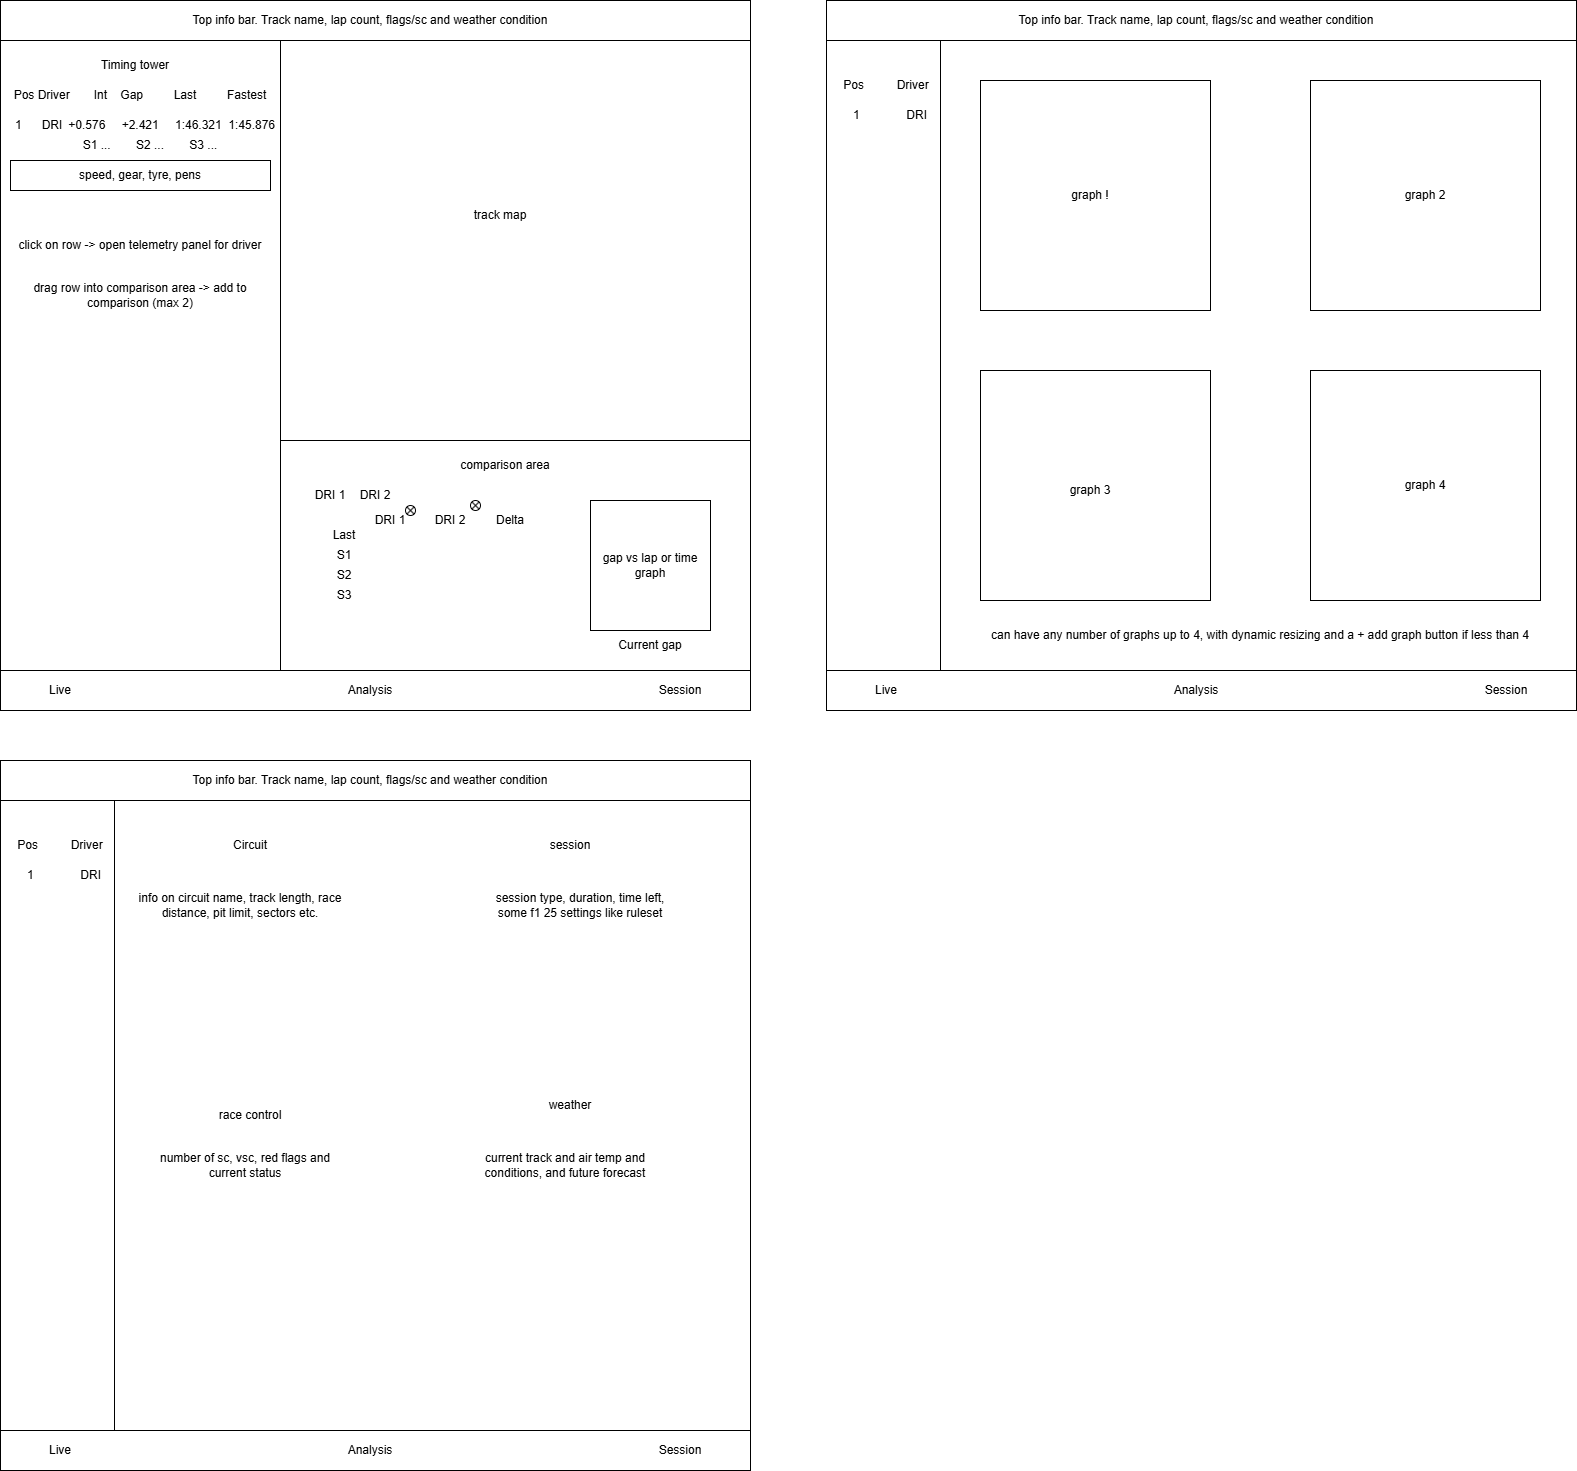

The diagram above was exported from draw.io. Its source (the exported page's mxGraphModel, read from the mxfile embedded in the PNG):
<mxGraphModel dx="2416" dy="1307" grid="1" gridSize="10" guides="1" tooltips="1" connect="1" arrows="1" fold="1" page="1" pageScale="1" pageWidth="827" pageHeight="1169" math="0" shadow="0">
  <root>
    <mxCell id="0" />
    <mxCell id="1" parent="0" />
    <mxCell id="XhcD7Q5WV9cbCx975BCc-1" parent="1" style="verticalLabelPosition=bottom;verticalAlign=top;html=1;shape=mxgraph.basic.rect;fillColor2=none;strokeWidth=1;size=20;indent=5;" value="" vertex="1">
      <mxGeometry height="40" width="750" x="40" y="80" as="geometry" />
    </mxCell>
    <mxCell id="XhcD7Q5WV9cbCx975BCc-2" parent="1" style="text;html=1;whiteSpace=wrap;strokeColor=none;fillColor=none;align=center;verticalAlign=middle;rounded=0;" value="Top info bar. Track name, lap count, flags/sc and weather condition" vertex="1">
      <mxGeometry height="30" width="740" x="40" y="85" as="geometry" />
    </mxCell>
    <mxCell id="XhcD7Q5WV9cbCx975BCc-3" parent="1" style="rounded=0;whiteSpace=wrap;html=1;" value="" vertex="1">
      <mxGeometry height="630" width="280" x="40" y="120" as="geometry" />
    </mxCell>
    <mxCell id="XhcD7Q5WV9cbCx975BCc-4" parent="1" style="text;html=1;whiteSpace=wrap;strokeColor=none;fillColor=none;align=center;verticalAlign=middle;rounded=0;" value="Timing tower" vertex="1">
      <mxGeometry height="30" width="270" x="40" y="130" as="geometry" />
    </mxCell>
    <mxCell id="XhcD7Q5WV9cbCx975BCc-5" parent="1" style="text;html=1;whiteSpace=wrap;strokeColor=none;fillColor=none;align=center;verticalAlign=middle;rounded=0;" value="Pos Driver&lt;span style=&quot;white-space: pre;&quot;&gt;&#09;&lt;/span&gt;Int&amp;nbsp;&amp;nbsp;&lt;span style=&quot;white-space: pre;&quot;&gt;&#09;&lt;/span&gt;Gap&amp;nbsp;&lt;span style=&quot;white-space: pre;&quot;&gt;&#09;&lt;/span&gt;Last&lt;span style=&quot;white-space: pre;&quot;&gt;&#09;&lt;/span&gt;&lt;span style=&quot;white-space: pre;&quot;&gt;&#09;&lt;/span&gt;Fastest" vertex="1">
      <mxGeometry height="30" width="260" x="50" y="160" as="geometry" />
    </mxCell>
    <mxCell id="XhcD7Q5WV9cbCx975BCc-6" parent="1" style="text;html=1;whiteSpace=wrap;strokeColor=none;fillColor=none;align=center;verticalAlign=middle;rounded=0;" value="1&lt;span style=&quot;white-space: pre;&quot;&gt;&#09;&lt;/span&gt;DRI&lt;span style=&quot;white-space: pre;&quot;&gt;&#09;&lt;/span&gt;+0.576&lt;span style=&quot;white-space: pre;&quot;&gt;&#09;&lt;/span&gt;+2.421&lt;span style=&quot;white-space: pre;&quot;&gt;&#09;&lt;/span&gt;1:46.321&lt;span style=&quot;white-space: pre;&quot;&gt;&#09;&lt;/span&gt;1:45.876" vertex="1">
      <mxGeometry height="30" width="270" x="50" y="190" as="geometry" />
    </mxCell>
    <mxCell id="XhcD7Q5WV9cbCx975BCc-7" parent="1" style="rounded=0;whiteSpace=wrap;html=1;" value="" vertex="1">
      <mxGeometry height="400" width="470" x="320" y="120" as="geometry" />
    </mxCell>
    <mxCell id="XhcD7Q5WV9cbCx975BCc-8" parent="1" style="text;html=1;whiteSpace=wrap;strokeColor=none;fillColor=none;align=center;verticalAlign=middle;rounded=0;" value="track map" vertex="1">
      <mxGeometry height="30" width="60" x="510" y="280" as="geometry" />
    </mxCell>
    <mxCell id="XhcD7Q5WV9cbCx975BCc-9" parent="1" style="rounded=0;whiteSpace=wrap;html=1;" value="" vertex="1">
      <mxGeometry height="230" width="470" x="320" y="520" as="geometry" />
    </mxCell>
    <mxCell id="XhcD7Q5WV9cbCx975BCc-10" parent="1" style="text;html=1;whiteSpace=wrap;strokeColor=none;fillColor=none;align=center;verticalAlign=middle;rounded=0;" value="comparison area" vertex="1">
      <mxGeometry height="30" width="110" x="490" y="530" as="geometry" />
    </mxCell>
    <mxCell id="XhcD7Q5WV9cbCx975BCc-11" parent="1" style="text;html=1;whiteSpace=wrap;strokeColor=none;fillColor=none;align=center;verticalAlign=middle;rounded=0;" value="DRI 1" vertex="1">
      <mxGeometry height="30" width="60" x="340" y="560" as="geometry" />
    </mxCell>
    <mxCell id="XhcD7Q5WV9cbCx975BCc-12" parent="1" style="text;html=1;whiteSpace=wrap;strokeColor=none;fillColor=none;align=center;verticalAlign=middle;rounded=0;" value="DRI 2" vertex="1">
      <mxGeometry height="30" width="60" x="385" y="560" as="geometry" />
    </mxCell>
    <mxCell id="XhcD7Q5WV9cbCx975BCc-13" parent="1" style="text;html=1;whiteSpace=wrap;strokeColor=none;fillColor=none;align=center;verticalAlign=middle;rounded=0;" value="Last" vertex="1">
      <mxGeometry height="30" width="60" x="354" y="600" as="geometry" />
    </mxCell>
    <mxCell id="XhcD7Q5WV9cbCx975BCc-14" parent="1" style="text;html=1;whiteSpace=wrap;strokeColor=none;fillColor=none;align=center;verticalAlign=middle;rounded=0;" value="S1" vertex="1">
      <mxGeometry height="30" width="60" x="354" y="620" as="geometry" />
    </mxCell>
    <mxCell id="XhcD7Q5WV9cbCx975BCc-15" parent="1" style="text;html=1;whiteSpace=wrap;strokeColor=none;fillColor=none;align=center;verticalAlign=middle;rounded=0;" value="S2" vertex="1">
      <mxGeometry height="30" width="60" x="354" y="640" as="geometry" />
    </mxCell>
    <mxCell id="XhcD7Q5WV9cbCx975BCc-16" parent="1" style="text;html=1;whiteSpace=wrap;strokeColor=none;fillColor=none;align=center;verticalAlign=middle;rounded=0;" value="S3" vertex="1">
      <mxGeometry height="30" width="60" x="354" y="660" as="geometry" />
    </mxCell>
    <mxCell id="XhcD7Q5WV9cbCx975BCc-17" parent="1" style="text;html=1;whiteSpace=wrap;strokeColor=none;fillColor=none;align=center;verticalAlign=middle;rounded=0;" value="DRI 1" vertex="1">
      <mxGeometry height="30" width="60" x="400" y="585" as="geometry" />
    </mxCell>
    <mxCell id="XhcD7Q5WV9cbCx975BCc-18" parent="1" style="text;html=1;whiteSpace=wrap;strokeColor=none;fillColor=none;align=center;verticalAlign=middle;rounded=0;" value="DRI 2" vertex="1">
      <mxGeometry height="30" width="60" x="460" y="585" as="geometry" />
    </mxCell>
    <mxCell id="XhcD7Q5WV9cbCx975BCc-19" parent="1" style="text;html=1;whiteSpace=wrap;strokeColor=none;fillColor=none;align=center;verticalAlign=middle;rounded=0;" value="Delta" vertex="1">
      <mxGeometry height="30" width="60" x="520" y="585" as="geometry" />
    </mxCell>
    <mxCell id="XhcD7Q5WV9cbCx975BCc-20" parent="1" style="rounded=0;whiteSpace=wrap;html=1;" value="" vertex="1">
      <mxGeometry height="40" width="750" x="40" y="750" as="geometry" />
    </mxCell>
    <mxCell id="XhcD7Q5WV9cbCx975BCc-21" parent="1" style="text;html=1;whiteSpace=wrap;strokeColor=none;fillColor=none;align=center;verticalAlign=middle;rounded=0;fontColor=light-dark(#000000,#07FFFF);" value="Live" vertex="1">
      <mxGeometry height="30" width="60" x="70" y="755" as="geometry" />
    </mxCell>
    <mxCell id="XhcD7Q5WV9cbCx975BCc-22" parent="1" style="text;html=1;whiteSpace=wrap;strokeColor=none;fillColor=none;align=center;verticalAlign=middle;rounded=0;" value="Analysis" vertex="1">
      <mxGeometry height="30" width="60" x="380" y="755" as="geometry" />
    </mxCell>
    <mxCell id="XhcD7Q5WV9cbCx975BCc-23" parent="1" style="text;html=1;whiteSpace=wrap;strokeColor=none;fillColor=none;align=center;verticalAlign=middle;rounded=0;" value="Session" vertex="1">
      <mxGeometry height="30" width="60" x="690" y="755" as="geometry" />
    </mxCell>
    <mxCell id="XhcD7Q5WV9cbCx975BCc-24" parent="1" style="rounded=0;whiteSpace=wrap;html=1;" value="gap vs lap or time graph" vertex="1">
      <mxGeometry height="130" width="120" x="630" y="580" as="geometry" />
    </mxCell>
    <mxCell id="XhcD7Q5WV9cbCx975BCc-25" parent="1" style="text;html=1;whiteSpace=wrap;strokeColor=none;fillColor=none;align=center;verticalAlign=middle;rounded=0;" value="Current gap" vertex="1">
      <mxGeometry height="30" width="120" x="630" y="710" as="geometry" />
    </mxCell>
    <mxCell id="XhcD7Q5WV9cbCx975BCc-26" parent="1" style="rounded=0;whiteSpace=wrap;html=1;" value="speed, gear, tyre, pens" vertex="1">
      <mxGeometry height="30" width="260" x="50" y="240" as="geometry" />
    </mxCell>
    <mxCell id="XhcD7Q5WV9cbCx975BCc-27" parent="1" style="text;html=1;whiteSpace=wrap;strokeColor=none;fillColor=none;align=center;verticalAlign=middle;rounded=0;" value="S1 ...&amp;nbsp;&lt;span style=&quot;white-space: pre;&quot;&gt;&#09;&lt;/span&gt;S2 ...&lt;span style=&quot;white-space: pre;&quot;&gt;&#09;&lt;/span&gt;S3 ..." vertex="1">
      <mxGeometry height="30" width="240" x="70" y="210" as="geometry" />
    </mxCell>
    <mxCell id="XhcD7Q5WV9cbCx975BCc-30" parent="1" style="verticalLabelPosition=bottom;verticalAlign=top;html=1;shape=mxgraph.basic.rect;fillColor2=none;strokeWidth=1;size=20;indent=5;" value="" vertex="1">
      <mxGeometry height="40" width="750" x="866" y="80" as="geometry" />
    </mxCell>
    <mxCell id="XhcD7Q5WV9cbCx975BCc-31" parent="1" style="text;html=1;whiteSpace=wrap;strokeColor=none;fillColor=none;align=center;verticalAlign=middle;rounded=0;" value="Top info bar. Track name, lap count, flags/sc and weather condition" vertex="1">
      <mxGeometry height="30" width="740" x="866" y="85" as="geometry" />
    </mxCell>
    <mxCell id="XhcD7Q5WV9cbCx975BCc-32" parent="1" style="rounded=0;whiteSpace=wrap;html=1;" value="" vertex="1">
      <mxGeometry height="630" width="280" x="866" y="120" as="geometry" />
    </mxCell>
    <mxCell id="XhcD7Q5WV9cbCx975BCc-36" parent="1" style="rounded=0;whiteSpace=wrap;html=1;" value="" vertex="1">
      <mxGeometry height="630" width="636" x="980" y="120" as="geometry" />
    </mxCell>
    <mxCell id="XhcD7Q5WV9cbCx975BCc-49" parent="1" style="rounded=0;whiteSpace=wrap;html=1;" value="" vertex="1">
      <mxGeometry height="40" width="750" x="866" y="750" as="geometry" />
    </mxCell>
    <mxCell id="XhcD7Q5WV9cbCx975BCc-50" parent="1" style="text;html=1;whiteSpace=wrap;strokeColor=none;fillColor=none;align=center;verticalAlign=middle;rounded=0;" value="Live" vertex="1">
      <mxGeometry height="30" width="60" x="896" y="755" as="geometry" />
    </mxCell>
    <mxCell id="XhcD7Q5WV9cbCx975BCc-51" parent="1" style="text;html=1;whiteSpace=wrap;strokeColor=none;fillColor=none;align=center;verticalAlign=middle;rounded=0;fontColor=light-dark(#000000,#07FFFF);" value="Analysis" vertex="1">
      <mxGeometry height="30" width="60" x="1206" y="755" as="geometry" />
    </mxCell>
    <mxCell id="XhcD7Q5WV9cbCx975BCc-52" parent="1" style="text;html=1;whiteSpace=wrap;strokeColor=none;fillColor=none;align=center;verticalAlign=middle;rounded=0;" value="Session" vertex="1">
      <mxGeometry height="30" width="60" x="1516" y="755" as="geometry" />
    </mxCell>
    <mxCell id="XhcD7Q5WV9cbCx975BCc-57" parent="1" style="text;html=1;whiteSpace=wrap;strokeColor=none;fillColor=none;align=center;verticalAlign=middle;rounded=0;" value="Pos&lt;span style=&quot;white-space: pre;&quot;&gt;&#09;&lt;/span&gt;&lt;span style=&quot;white-space: pre;&quot;&gt;&#09;&lt;/span&gt;Driver" vertex="1">
      <mxGeometry height="30" width="90" x="881" y="150" as="geometry" />
    </mxCell>
    <mxCell id="XhcD7Q5WV9cbCx975BCc-58" parent="1" style="text;html=1;whiteSpace=wrap;strokeColor=none;fillColor=none;align=center;verticalAlign=middle;rounded=0;" value="1&lt;span style=&quot;white-space: pre;&quot;&gt;&#09;&lt;span style=&quot;white-space: pre;&quot;&gt;&#09;&lt;/span&gt;DRI&lt;/span&gt;" vertex="1">
      <mxGeometry height="30" width="100" x="880" y="180" as="geometry" />
    </mxCell>
    <mxCell id="XhcD7Q5WV9cbCx975BCc-59" parent="1" style="rounded=0;whiteSpace=wrap;html=1;" value="" vertex="1">
      <mxGeometry height="230" width="230" x="1020" y="160" as="geometry" />
    </mxCell>
    <mxCell id="XhcD7Q5WV9cbCx975BCc-60" parent="1" style="rounded=0;whiteSpace=wrap;html=1;" value="" vertex="1">
      <mxGeometry height="230" width="230" x="1350" y="160" as="geometry" />
    </mxCell>
    <mxCell id="XhcD7Q5WV9cbCx975BCc-61" parent="1" style="rounded=0;whiteSpace=wrap;html=1;" value="" vertex="1">
      <mxGeometry height="230" width="230" x="1020" y="450" as="geometry" />
    </mxCell>
    <mxCell id="XhcD7Q5WV9cbCx975BCc-62" parent="1" style="rounded=0;whiteSpace=wrap;html=1;" value="" vertex="1">
      <mxGeometry height="230" width="230" x="1350" y="450" as="geometry" />
    </mxCell>
    <mxCell id="XhcD7Q5WV9cbCx975BCc-63" parent="1" style="text;html=1;whiteSpace=wrap;strokeColor=none;fillColor=none;align=center;verticalAlign=middle;rounded=0;" value="graph !" vertex="1">
      <mxGeometry height="30" width="60" x="1100" y="260" as="geometry" />
    </mxCell>
    <mxCell id="XhcD7Q5WV9cbCx975BCc-64" parent="1" style="text;html=1;whiteSpace=wrap;strokeColor=none;fillColor=none;align=center;verticalAlign=middle;rounded=0;" value="graph 2" vertex="1">
      <mxGeometry height="30" width="60" x="1435" y="260" as="geometry" />
    </mxCell>
    <mxCell id="XhcD7Q5WV9cbCx975BCc-65" parent="1" style="text;html=1;whiteSpace=wrap;strokeColor=none;fillColor=none;align=center;verticalAlign=middle;rounded=0;" value="graph 3" vertex="1">
      <mxGeometry height="30" width="60" x="1100" y="555" as="geometry" />
    </mxCell>
    <mxCell id="XhcD7Q5WV9cbCx975BCc-66" parent="1" style="text;html=1;whiteSpace=wrap;strokeColor=none;fillColor=none;align=center;verticalAlign=middle;rounded=0;" value="graph 4" vertex="1">
      <mxGeometry height="30" width="60" x="1435" y="550" as="geometry" />
    </mxCell>
    <mxCell id="XhcD7Q5WV9cbCx975BCc-67" parent="1" style="text;html=1;whiteSpace=wrap;strokeColor=none;fillColor=none;align=center;verticalAlign=middle;rounded=0;" value="click on row -&amp;gt; open telemetry panel for driver" vertex="1">
      <mxGeometry height="30" width="250" x="55" y="310" as="geometry" />
    </mxCell>
    <mxCell id="XhcD7Q5WV9cbCx975BCc-68" parent="1" style="text;html=1;whiteSpace=wrap;strokeColor=none;fillColor=none;align=center;verticalAlign=middle;rounded=0;" value="drag row into comparison area -&amp;gt; add to comparison (max 2)" vertex="1">
      <mxGeometry height="30" width="240" x="60" y="360" as="geometry" />
    </mxCell>
    <mxCell id="XhcD7Q5WV9cbCx975BCc-70" parent="1" style="verticalLabelPosition=bottom;verticalAlign=top;html=1;shape=mxgraph.flowchart.or;" value="" vertex="1">
      <mxGeometry height="10" width="10" x="445" y="585" as="geometry" />
    </mxCell>
    <mxCell id="XhcD7Q5WV9cbCx975BCc-71" parent="1" style="verticalLabelPosition=bottom;verticalAlign=top;html=1;shape=mxgraph.flowchart.or;" value="" vertex="1">
      <mxGeometry height="10" width="10" x="510" y="580" as="geometry" />
    </mxCell>
    <mxCell id="XhcD7Q5WV9cbCx975BCc-104" parent="1" style="verticalLabelPosition=bottom;verticalAlign=top;html=1;shape=mxgraph.basic.rect;fillColor2=none;strokeWidth=1;size=20;indent=5;" value="" vertex="1">
      <mxGeometry height="40" width="750" x="40" y="840" as="geometry" />
    </mxCell>
    <mxCell id="XhcD7Q5WV9cbCx975BCc-105" parent="1" style="text;html=1;whiteSpace=wrap;strokeColor=none;fillColor=none;align=center;verticalAlign=middle;rounded=0;" value="Top info bar. Track name, lap count, flags/sc and weather condition" vertex="1">
      <mxGeometry height="30" width="740" x="40" y="845" as="geometry" />
    </mxCell>
    <mxCell id="XhcD7Q5WV9cbCx975BCc-106" parent="1" style="rounded=0;whiteSpace=wrap;html=1;" value="" vertex="1">
      <mxGeometry height="630" width="280" x="40" y="880" as="geometry" />
    </mxCell>
    <mxCell id="XhcD7Q5WV9cbCx975BCc-107" parent="1" style="rounded=0;whiteSpace=wrap;html=1;" value="" vertex="1">
      <mxGeometry height="630" width="636" x="154" y="880" as="geometry" />
    </mxCell>
    <mxCell id="XhcD7Q5WV9cbCx975BCc-108" parent="1" style="rounded=0;whiteSpace=wrap;html=1;" value="" vertex="1">
      <mxGeometry height="40" width="750" x="40" y="1510" as="geometry" />
    </mxCell>
    <mxCell id="XhcD7Q5WV9cbCx975BCc-109" parent="1" style="text;html=1;whiteSpace=wrap;strokeColor=none;fillColor=none;align=center;verticalAlign=middle;rounded=0;" value="Live" vertex="1">
      <mxGeometry height="30" width="60" x="70" y="1515" as="geometry" />
    </mxCell>
    <mxCell id="XhcD7Q5WV9cbCx975BCc-110" parent="1" style="text;html=1;whiteSpace=wrap;strokeColor=none;fillColor=none;align=center;verticalAlign=middle;rounded=0;" value="Analysis" vertex="1">
      <mxGeometry height="30" width="60" x="380" y="1515" as="geometry" />
    </mxCell>
    <mxCell id="XhcD7Q5WV9cbCx975BCc-111" parent="1" style="text;html=1;whiteSpace=wrap;strokeColor=none;fillColor=none;align=center;verticalAlign=middle;rounded=0;fontColor=light-dark(#000000,#07FFFF);" value="Session" vertex="1">
      <mxGeometry height="30" width="60" x="690" y="1515" as="geometry" />
    </mxCell>
    <mxCell id="XhcD7Q5WV9cbCx975BCc-112" parent="1" style="text;html=1;whiteSpace=wrap;strokeColor=none;fillColor=none;align=center;verticalAlign=middle;rounded=0;" value="Pos&lt;span style=&quot;white-space: pre;&quot;&gt;&#09;&lt;/span&gt;&lt;span style=&quot;white-space: pre;&quot;&gt;&#09;&lt;/span&gt;Driver" vertex="1">
      <mxGeometry height="30" width="90" x="55" y="910" as="geometry" />
    </mxCell>
    <mxCell id="XhcD7Q5WV9cbCx975BCc-113" parent="1" style="text;html=1;whiteSpace=wrap;strokeColor=none;fillColor=none;align=center;verticalAlign=middle;rounded=0;" value="1&lt;span style=&quot;white-space: pre;&quot;&gt;&#09;&lt;span style=&quot;white-space: pre;&quot;&gt;&#09;&lt;/span&gt;DRI&lt;/span&gt;" vertex="1">
      <mxGeometry height="30" width="100" x="54" y="940" as="geometry" />
    </mxCell>
    <mxCell id="XhcD7Q5WV9cbCx975BCc-122" parent="1" style="text;html=1;whiteSpace=wrap;strokeColor=none;fillColor=none;align=center;verticalAlign=middle;rounded=0;" value="Circuit" vertex="1">
      <mxGeometry height="30" width="60" x="260" y="910" as="geometry" />
    </mxCell>
    <mxCell id="XhcD7Q5WV9cbCx975BCc-123" parent="1" style="text;html=1;whiteSpace=wrap;strokeColor=none;fillColor=none;align=center;verticalAlign=middle;rounded=0;" value="info on circuit name, track length, race distance, pit limit, sectors etc." vertex="1">
      <mxGeometry height="70" width="220" x="170" y="950" as="geometry" />
    </mxCell>
    <mxCell id="XhcD7Q5WV9cbCx975BCc-124" parent="1" style="text;html=1;whiteSpace=wrap;strokeColor=none;fillColor=none;align=center;verticalAlign=middle;rounded=0;" value="session" vertex="1">
      <mxGeometry height="30" width="60" x="580" y="910" as="geometry" />
    </mxCell>
    <mxCell id="XhcD7Q5WV9cbCx975BCc-125" parent="1" style="text;html=1;whiteSpace=wrap;strokeColor=none;fillColor=none;align=center;verticalAlign=middle;rounded=0;" value="session type, duration, time left, some f1 25 settings like ruleset" vertex="1">
      <mxGeometry height="30" width="180" x="530" y="970" as="geometry" />
    </mxCell>
    <mxCell id="XhcD7Q5WV9cbCx975BCc-126" parent="1" style="text;html=1;whiteSpace=wrap;strokeColor=none;fillColor=none;align=center;verticalAlign=middle;rounded=0;" value="race control" vertex="1">
      <mxGeometry height="30" width="80" x="250" y="1180" as="geometry" />
    </mxCell>
    <mxCell id="XhcD7Q5WV9cbCx975BCc-127" parent="1" style="text;html=1;whiteSpace=wrap;strokeColor=none;fillColor=none;align=center;verticalAlign=middle;rounded=0;" value="number of sc, vsc, red flags and current status" vertex="1">
      <mxGeometry height="30" width="190" x="190" y="1230" as="geometry" />
    </mxCell>
    <mxCell id="XhcD7Q5WV9cbCx975BCc-128" parent="1" style="text;html=1;whiteSpace=wrap;strokeColor=none;fillColor=none;align=center;verticalAlign=middle;rounded=0;" value="weather" vertex="1">
      <mxGeometry height="30" width="60" x="580" y="1170" as="geometry" />
    </mxCell>
    <mxCell id="XhcD7Q5WV9cbCx975BCc-129" parent="1" style="text;html=1;whiteSpace=wrap;strokeColor=none;fillColor=none;align=center;verticalAlign=middle;rounded=0;" value="current track and air temp and conditions, and future forecast" vertex="1">
      <mxGeometry height="30" width="170" x="520" y="1230" as="geometry" />
    </mxCell>
    <mxCell id="XhcD7Q5WV9cbCx975BCc-130" parent="1" style="text;html=1;whiteSpace=wrap;strokeColor=none;fillColor=none;align=center;verticalAlign=middle;rounded=0;" value="can have any number of graphs up to 4, with dynamic resizing and a + add graph button if less than 4" vertex="1">
      <mxGeometry height="30" width="540" x="1030" y="700" as="geometry" />
    </mxCell>
  </root>
</mxGraphModel>